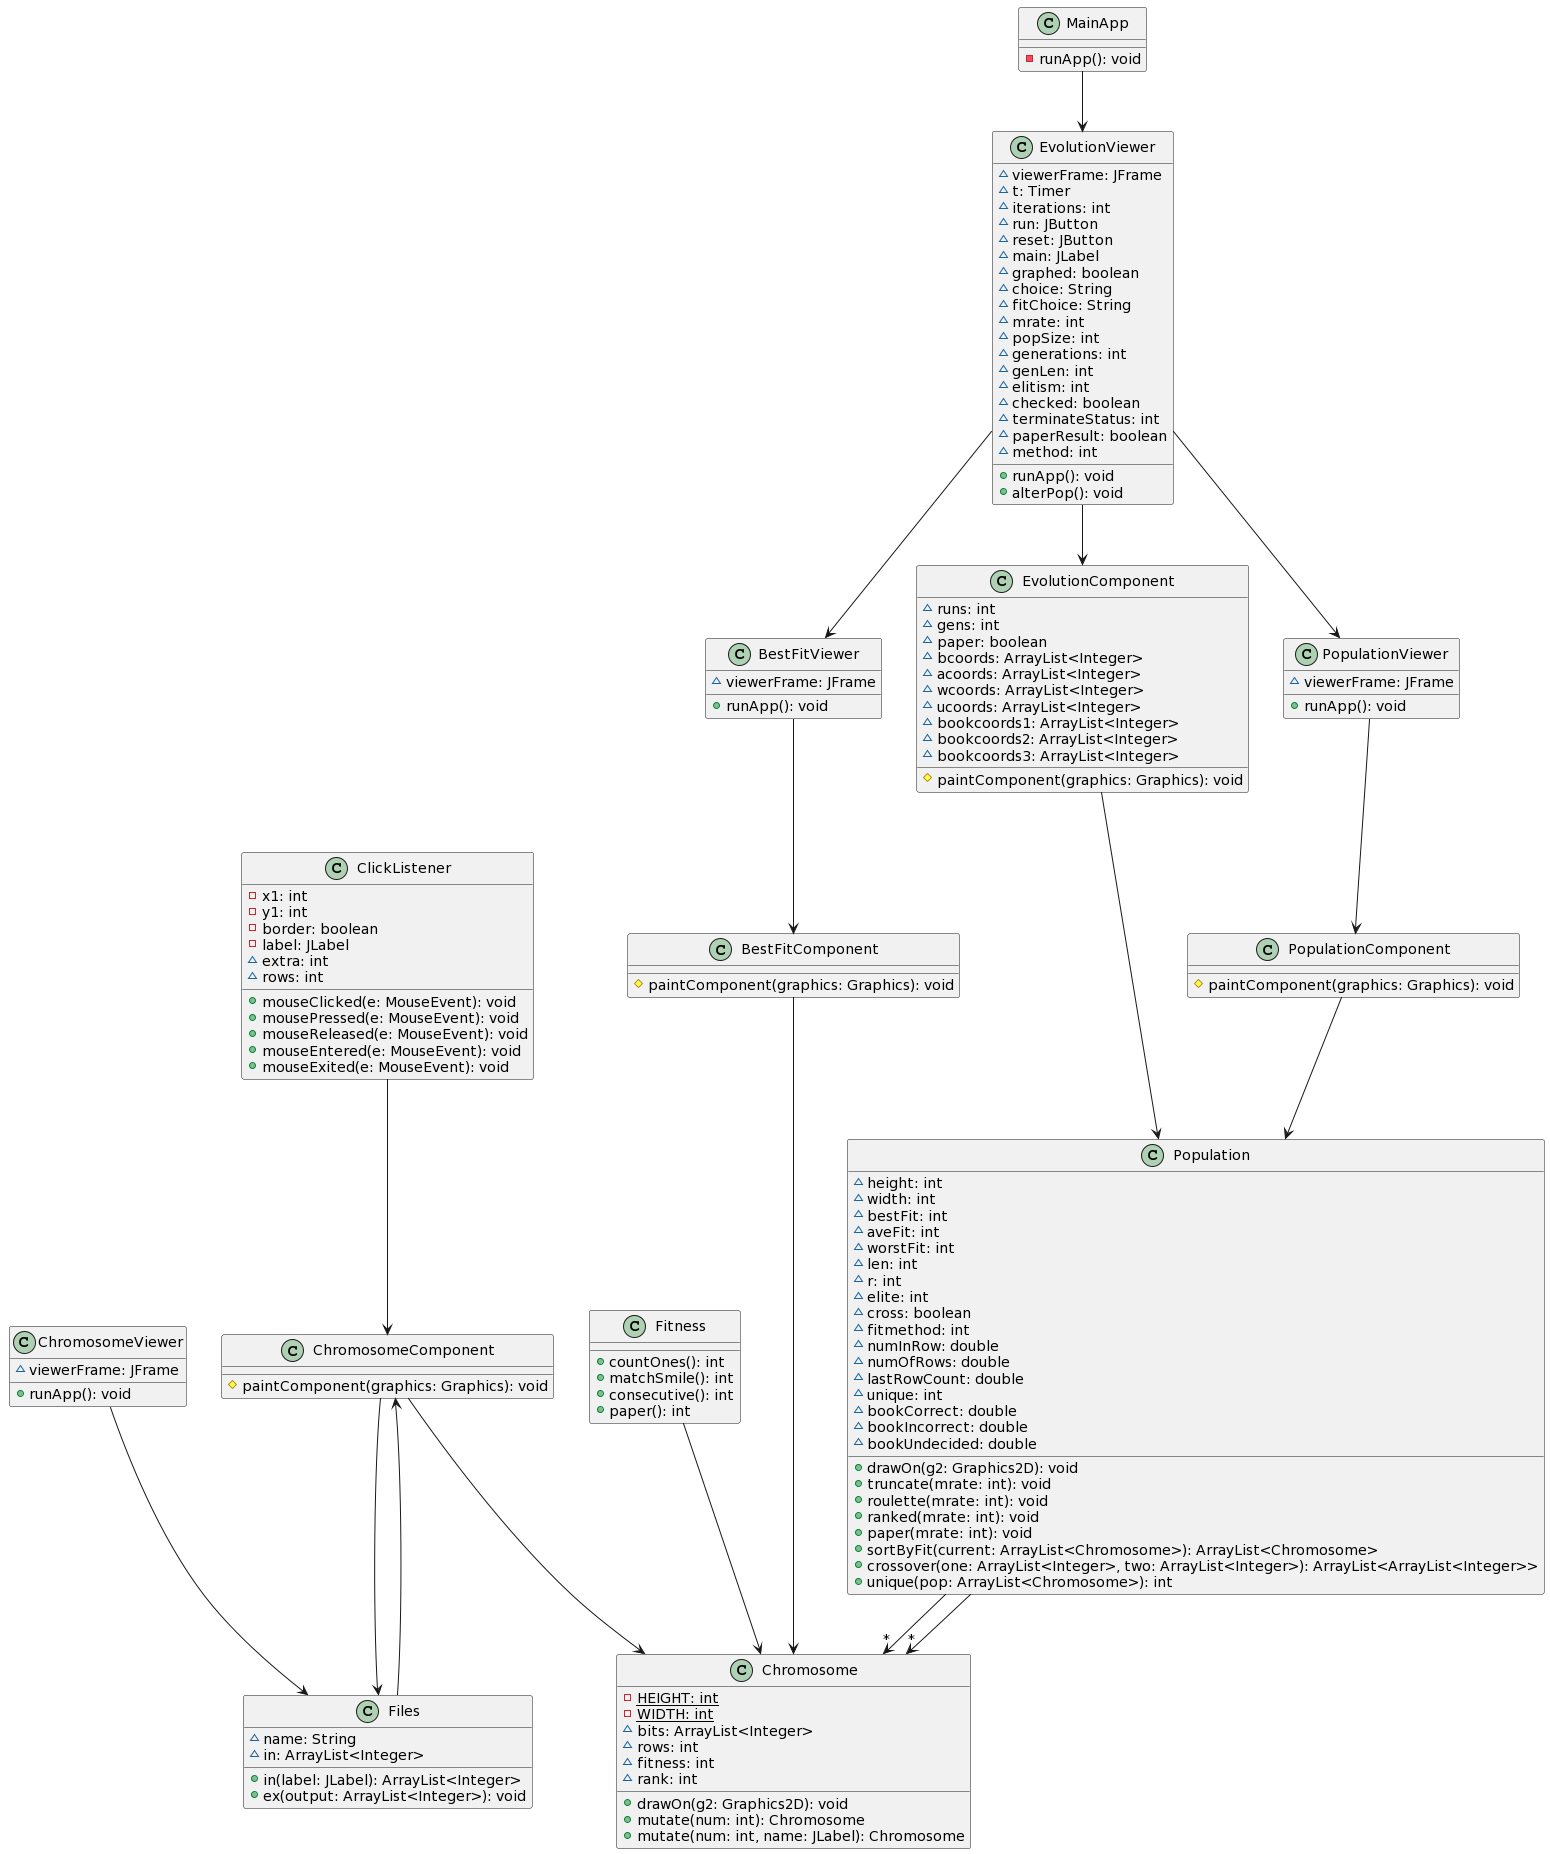

The diagram above was rendered by PlantUML. Its source (embedded in the PNG):
@startuml
class BestFitComponent [[java:mainApp.BestFitComponent]] {
	#paintComponent(graphics: Graphics): void
}
BestFitComponent --> Chromosome
class ChromosomeViewer [[java:mainApp.ChromosomeViewer]] {
	~viewerFrame: JFrame
	+runApp(): void
}

ChromosomeViewer --> Files
class Chromosome [[java:mainApp.Chromosome]] {
	-{static} HEIGHT: int
	-{static} WIDTH: int
	~bits: ArrayList<Integer>
	~rows: int
	~fitness: int
	~rank: int
	+drawOn(g2: Graphics2D): void
	+mutate(num: int): Chromosome
	+mutate(num: int, name: JLabel): Chromosome
}
class EvolutionViewer [[java:mainApp.EvolutionViewer]] {
	~viewerFrame: JFrame
	~t: Timer
	~iterations: int
	~run: JButton
	~reset: JButton
	~main: JLabel
	~graphed: boolean
	~choice: String
	~fitChoice: String
	~mrate: int
	~popSize: int
	~generations: int
	~genLen: int
	~elitism: int
	~checked: boolean
	~terminateStatus: int
	~paperResult: boolean
	~method: int
	+runApp(): void
	+alterPop(): void
}
EvolutionViewer --> EvolutionComponent
EvolutionViewer --> BestFitViewer
EvolutionViewer --> PopulationViewer
class ClickListener [[java:mainApp.ClickListener]] {
	-x1: int
	-y1: int
	-border: boolean
	-label: JLabel
	~extra: int
	~rows: int
	+mouseClicked(e: MouseEvent): void
	+mousePressed(e: MouseEvent): void
	+mouseReleased(e: MouseEvent): void
	+mouseEntered(e: MouseEvent): void
	+mouseExited(e: MouseEvent): void
}

ClickListener --> ChromosomeComponent
class BestFitViewer [[java:mainApp.BestFitViewer]] {
	~viewerFrame: JFrame
	+runApp(): void
}
BestFitViewer --> BestFitComponent
class MainApp [[java:mainApp.MainApp]] {
	-runApp(): void
}
class Population [[java:mainApp.Population]] {
	~height: int
	~width: int
	~bestFit: int
	~aveFit: int
	~worstFit: int
	~len: int
	~r: int
	~elite: int
	~cross: boolean
	~fitmethod: int
	~numInRow: double
	~numOfRows: double
	~lastRowCount: double
	~unique: int
	~bookCorrect: double
	~bookIncorrect: double
	~bookUndecided: double
	+drawOn(g2: Graphics2D): void
	+truncate(mrate: int): void
	+roulette(mrate: int): void
	+ranked(mrate: int): void
	+paper(mrate: int): void
	+sortByFit(current: ArrayList<Chromosome>): ArrayList<Chromosome>
	+crossover(one: ArrayList<Integer>, two: ArrayList<Integer>): ArrayList<ArrayList<Integer>>
	+unique(pop: ArrayList<Chromosome>): int
}
Population --> "*" Chromosome
Population --> "*" Chromosome
class ChromosomeComponent [[java:mainApp.ChromosomeComponent]] {
	#paintComponent(graphics: Graphics): void
}
ChromosomeComponent --> Chromosome
ChromosomeComponent --> Files
class Fitness [[java:mainApp.Fitness]] {
	+countOnes(): int
	+matchSmile(): int
	+consecutive(): int
	+paper(): int
}
Fitness --> Chromosome
class EvolutionComponent [[java:mainApp.EvolutionComponent]] {
	~runs: int
	~gens: int
	~paper: boolean
	~bcoords: ArrayList<Integer>
	~acoords: ArrayList<Integer>
	~wcoords: ArrayList<Integer>
	~ucoords: ArrayList<Integer>
	~bookcoords1: ArrayList<Integer>
	~bookcoords2: ArrayList<Integer>
	~bookcoords3: ArrayList<Integer>
	#paintComponent(graphics: Graphics): void
}
EvolutionComponent --> Population
class PopulationComponent [[java:mainApp.PopulationComponent]] {
	#paintComponent(graphics: Graphics): void
}
PopulationComponent --> Population
class Files [[java:mainApp.Files]] {
	~name: String
	~in: ArrayList<Integer>
	+in(label: JLabel): ArrayList<Integer>
	+ex(output: ArrayList<Integer>): void
}
Files --> ChromosomeComponent
class PopulationViewer [[java:mainApp.PopulationViewer]] {
	~viewerFrame: JFrame
	+runApp(): void
}
PopulationViewer --> PopulationComponent
MainApp -down-> EvolutionViewer
@enduml